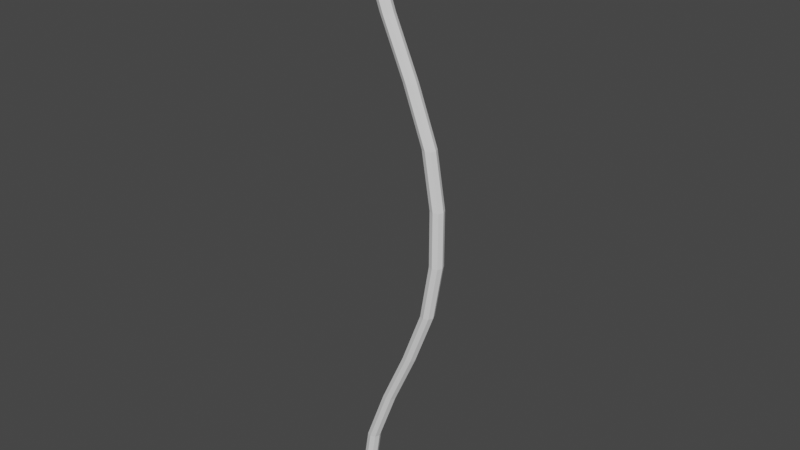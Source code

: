# Source: Bow.blend  (saved by Blender 2.92.15; exported with 4.5.12 LTS)
import bpy
from mathutils import Matrix  # noqa: F401  (used for matrix-valued properties, if any)

bpy.ops.wm.read_factory_settings(use_empty=True)
scene = bpy.context.scene
scene.name = 'Scene'

# ---- world
world_world = bpy.data.worlds.new('World'); scene.world = world_world
world_world.use_nodes = True; world_world.node_tree.nodes.clear()
_N = world_world.node_tree.nodes; _L = world_world.node_tree.links
n0 = _N.new('ShaderNodeOutputWorld'); n0.name = 'World Output'; n0.location = (300, 300)
n1 = _N.new('ShaderNodeBackground'); n1.name = 'Background'; n1.location = (10, 300)
n1.inputs[0].default_value = (0.05088, 0.05088, 0.05088, 1.0)
_L.new(n1.outputs[0], n0.inputs[0])
n0.is_active_output = True
world_world.color = (0.05088, 0.05088, 0.05088)
world_world.use_sun_shadow = False
world_world.sun_shadow_jitter_overblur = 0.0

# ---- meshes
me_cylinder = bpy.data.meshes.new('Cylinder')
me_cylinder.from_pydata([(-0.2497, 0.9, -0.02), (-0.2497, -0.9, -0.02), (-0.2633, 0.9, -0.01414), (-0.2641, -0.9, -0.01414), (-0.2691, 0.9, 8.091e-08), (-0.27, -0.9, -5.734e-08), (-0.2639, 0.9, 0.01414), (-0.2641, -0.9, 0.01414), (-0.25, 0.9, 0.02), (-0.25, -0.9, 0.02), (-0.2359, 0.9, 0.01414), (-0.2359, -0.9, 0.01414), (-0.23, 0.9, 9.41e-08), (-0.23, -0.9, -7.399e-08), (-0.2359, 0.9, -0.01414), (-0.2356, -0.9, -0.01414), (-0.2243, 0.7364, -0.02), (-0.1633, 0.5727, -0.02), (-0.09006, 0.4091, -0.02), (-0.02789, 0.2455, -0.02), (-7.194e-05, 0.08182, -0.02), (-7.196e-05, -0.08182, -0.02), (-0.0279, -0.2455, -0.02), (-0.09006, -0.4091, -0.02), (-0.1633, -0.5727, -0.02), (-0.2243, -0.7364, -0.02), (-0.2386, -0.7364, -0.01414), (-0.1776, -0.5727, -0.01414), (-0.1043, -0.4091, -0.01414), (-0.04209, -0.2455, -0.01414), (-0.01422, -0.08182, -0.01414), (-0.01421, 0.08182, -0.01414), (-0.04191, 0.2455, -0.01414), (-0.104, 0.4091, -0.01414), (-0.177, 0.5727, -0.01414), (-0.2379, 0.7364, -0.01414), (-0.2445, -0.7364, -5.13e-08), (-0.1834, -0.5727, -4.682e-08), (-0.1102, -0.4091, -2.797e-08), (-0.04795, -0.2455, -1.981e-08), (-0.02007, -0.08182, -4.562e-09), (-0.02007, 0.08182, 8.179e-09), (-0.04777, 0.2455, 2.399e-08), (-0.1098, 0.4091, 4.503e-08), (-0.1829, 0.5727, 6.283e-08), (-0.2438, 0.7364, 7.265e-08), (-0.2386, -0.7364, 0.01414), (-0.1776, -0.5727, 0.01414), (-0.1043, -0.4091, 0.01414), (-0.04209, -0.2455, 0.01414), (-0.01422, -0.08182, 0.01414), (-0.01421, 0.08182, 0.01414), (-0.04204, 0.2455, 0.01414), (-0.1042, 0.4091, 0.01414), (-0.1774, 0.5727, 0.01414), (-0.2384, 0.7364, 0.01414), (-0.2245, -0.7364, 0.02), (-0.1634, -0.5727, 0.02), (-0.09017, -0.4091, 0.02), (-0.02795, -0.2455, 0.02), (-7.45e-05, -0.08182, 0.02), (-7.448e-05, 0.08182, 0.02), (-0.02795, 0.2455, 0.02), (-0.09017, 0.4091, 0.02), (-0.1634, 0.5727, 0.02), (-0.2245, 0.7364, 0.02), (-0.2103, -0.7364, 0.01414), (-0.1493, -0.5727, 0.01414), (-0.07602, -0.4091, 0.01414), (-0.01381, -0.2455, 0.01414), (0.01407, -0.08182, 0.01414), (0.01407, 0.08182, 0.01414), (-0.01381, 0.2455, 0.01414), (-0.07602, 0.4091, 0.01414), (-0.1493, 0.5727, 0.01414), (-0.2103, 0.7364, 0.01414), (-0.2045, -0.7364, -5.305e-08), (-0.1434, -0.5727, -4.857e-08), (-0.07017, -0.4091, -2.972e-08), (-0.007949, -0.2455, -2.156e-08), (0.01993, -0.08182, -8.173e-09), (0.01993, 0.08182, 6.431e-09), (-0.007948, 0.2455, 2.132e-08), (-0.07017, 0.4091, 3.585e-08), (-0.1434, 0.5727, 6.111e-08), (-0.2045, 0.7364, 7.093e-08), (-0.2101, -0.7364, -0.01414), (-0.1491, -0.5727, -0.01414), (-0.07592, -0.4091, -0.01414), (-0.01375, -0.2455, -0.01414), (0.01407, -0.08182, -0.01414), (0.01407, 0.08182, -0.01414), (-0.01381, 0.2455, -0.01414), (-0.07602, 0.4091, -0.01414), (-0.1493, 0.5727, -0.01414), (-0.2103, 0.7364, -0.01414)], [], [(25, 1, 3, 26), (26, 3, 5, 36), (36, 5, 7, 46), (46, 7, 9, 56), (56, 9, 11, 66), (66, 11, 13, 76), (3, 1, 15, 13, 11, 9, 7, 5), (76, 13, 15, 86), (86, 15, 1, 25), (0, 2, 4, 6, 8, 10, 12, 14), (14, 95, 16, 0), (95, 94, 17, 16), (94, 93, 18, 17), (93, 92, 19, 18), (92, 91, 20, 19), (91, 90, 21, 20), (90, 89, 22, 21), (89, 88, 23, 22), (88, 87, 24, 23), (87, 86, 25, 24), (12, 85, 95, 14), (85, 84, 94, 95), (84, 83, 93, 94), (83, 82, 92, 93), (82, 81, 91, 92), (81, 80, 90, 91), (80, 79, 89, 90), (79, 78, 88, 89), (78, 77, 87, 88), (77, 76, 86, 87), (10, 75, 85, 12), (75, 74, 84, 85), (74, 73, 83, 84), (73, 72, 82, 83), (72, 71, 81, 82), (71, 70, 80, 81), (70, 69, 79, 80), (69, 68, 78, 79), (68, 67, 77, 78), (67, 66, 76, 77), (8, 65, 75, 10), (65, 64, 74, 75), (64, 63, 73, 74), (63, 62, 72, 73), (62, 61, 71, 72), (61, 60, 70, 71), (60, 59, 69, 70), (59, 58, 68, 69), (58, 57, 67, 68), (57, 56, 66, 67), (6, 55, 65, 8), (55, 54, 64, 65), (54, 53, 63, 64), (53, 52, 62, 63), (52, 51, 61, 62), (51, 50, 60, 61), (50, 49, 59, 60), (49, 48, 58, 59), (48, 47, 57, 58), (47, 46, 56, 57), (4, 45, 55, 6), (45, 44, 54, 55), (44, 43, 53, 54), (43, 42, 52, 53), (42, 41, 51, 52), (41, 40, 50, 51), (40, 39, 49, 50), (39, 38, 48, 49), (38, 37, 47, 48), (37, 36, 46, 47), (2, 35, 45, 4), (35, 34, 44, 45), (34, 33, 43, 44), (33, 32, 42, 43), (32, 31, 41, 42), (31, 30, 40, 41), (30, 29, 39, 40), (29, 28, 38, 39), (28, 27, 37, 38), (27, 26, 36, 37), (0, 16, 35, 2), (16, 17, 34, 35), (17, 18, 33, 34), (18, 19, 32, 33), (19, 20, 31, 32), (20, 21, 30, 31), (21, 22, 29, 30), (22, 23, 28, 29), (23, 24, 27, 28), (24, 25, 26, 27)])
_uv = me_cylinder.uv_layers.new(name='UVMap')
_uv.uv.foreach_set('vector', [1.0, 0.9545, 1.0, 1.0, 0.875, 1.0, 0.875, 0.9545, 0.875, 0.9545, 0.875, 1.0, 0.75, 1.0, 0.75, 0.9545, 0.75, 0.9545, 0.75, 1.0, 0.625, 1.0, 0.625, 0.9545, 0.625, 0.9545, 0.625, 1.0, 0.5, 1.0, 0.5, 0.9545, 0.5, 0.9545, 0.5, 1.0, 0.375, 1.0, 0.375, 0.9545, 0.375, 0.9545, 0.375, 1.0, 0.25, 1.0, 0.25, 0.9545, 0.4197, 0.4197, 0.25, 0.49, 0.08029, 0.4197, 0.01, 0.25, 0.08029, 0.08029, 0.25, 0.01, 0.4197, 0.08029, 0.49, 0.25, 0.25, 0.9545, 0.25, 1.0, 0.125, 1.0, 0.125, 0.9545, 0.125, 0.9545, 0.125, 1.0, 0.0, 1.0, 0.0, 0.9545, 0.75, 0.49, 0.9197, 0.4197, 0.99, 0.25, 0.9197, 0.08029, 0.75, 0.01, 0.5803, 0.08029, 0.51, 0.25, 0.5803, 0.4197, 0.125, 0.5, 0.125, 0.5455, 0.0, 0.5455, 0.0, 0.5, 0.125, 0.5455, 0.125, 0.5909, 0.0, 0.5909, 0.0, 0.5455, 0.125, 0.5909, 0.125, 0.6364, 0.0, 0.6364, 0.0, 0.5909, 0.125, 0.6364, 0.125, 0.6818, 0.0, 0.6818, 0.0, 0.6364, 0.125, 0.6818, 0.125, 0.7273, 0.0, 0.7273, 0.0, 0.6818, 0.125, 0.7273, 0.125, 0.7727, 0.0, 0.7727, 0.0, 0.7273, 0.125, 0.7727, 0.125, 0.8182, 0.0, 0.8182, 0.0, 0.7727, 0.125, 0.8182, 0.125, 0.8636, 0.0, 0.8636, 0.0, 0.8182, 0.125, 0.8636, 0.125, 0.9091, 0.0, 0.9091, 0.0, 0.8636, 0.125, 0.9091, 0.125, 0.9545, 0.0, 0.9545, 0.0, 0.9091, 0.25, 0.5, 0.25, 0.5455, 0.125, 0.5455, 0.125, 0.5, 0.25, 0.5455, 0.25, 0.5909, 0.125, 0.5909, 0.125, 0.5455, 0.25, 0.5909, 0.25, 0.6364, 0.125, 0.6364, 0.125, 0.5909, 0.25, 0.6364, 0.25, 0.6818, 0.125, 0.6818, 0.125, 0.6364, 0.25, 0.6818, 0.25, 0.7273, 0.125, 0.7273, 0.125, 0.6818, 0.25, 0.7273, 0.25, 0.7727, 0.125, 0.7727, 0.125, 0.7273, 0.25, 0.7727, 0.25, 0.8182, 0.125, 0.8182, 0.125, 0.7727, 0.25, 0.8182, 0.25, 0.8636, 0.125, 0.8636, 0.125, 0.8182, 0.25, 0.8636, 0.25, 0.9091, 0.125, 0.9091, 0.125, 0.8636, 0.25, 0.9091, 0.25, 0.9545, 0.125, 0.9545, 0.125, 0.9091, 0.375, 0.5, 0.375, 0.5455, 0.25, 0.5455, 0.25, 0.5, 0.375, 0.5455, 0.375, 0.5909, 0.25, 0.5909, 0.25, 0.5455, 0.375, 0.5909, 0.375, 0.6364, 0.25, 0.6364, 0.25, 0.5909, 0.375, 0.6364, 0.375, 0.6818, 0.25, 0.6818, 0.25, 0.6364, 0.375, 0.6818, 0.375, 0.7273, 0.25, 0.7273, 0.25, 0.6818, 0.375, 0.7273, 0.375, 0.7727, 0.25, 0.7727, 0.25, 0.7273, 0.375, 0.7727, 0.375, 0.8182, 0.25, 0.8182, 0.25, 0.7727, 0.375, 0.8182, 0.375, 0.8636, 0.25, 0.8636, 0.25, 0.8182, 0.375, 0.8636, 0.375, 0.9091, 0.25, 0.9091, 0.25, 0.8636, 0.375, 0.9091, 0.375, 0.9545, 0.25, 0.9545, 0.25, 0.9091, 0.5, 0.5, 0.5, 0.5455, 0.375, 0.5455, 0.375, 0.5, 0.5, 0.5455, 0.5, 0.5909, 0.375, 0.5909, 0.375, 0.5455, 0.5, 0.5909, 0.5, 0.6364, 0.375, 0.6364, 0.375, 0.5909, 0.5, 0.6364, 0.5, 0.6818, 0.375, 0.6818, 0.375, 0.6364, 0.5, 0.6818, 0.5, 0.7273, 0.375, 0.7273, 0.375, 0.6818, 0.5, 0.7273, 0.5, 0.7727, 0.375, 0.7727, 0.375, 0.7273, 0.5, 0.7727, 0.5, 0.8182, 0.375, 0.8182, 0.375, 0.7727, 0.5, 0.8182, 0.5, 0.8636, 0.375, 0.8636, 0.375, 0.8182, 0.5, 0.8636, 0.5, 0.9091, 0.375, 0.9091, 0.375, 0.8636, 0.5, 0.9091, 0.5, 0.9545, 0.375, 0.9545, 0.375, 0.9091, 0.625, 0.5, 0.625, 0.5455, 0.5, 0.5455, 0.5, 0.5, 0.625, 0.5455, 0.625, 0.5909, 0.5, 0.5909, 0.5, 0.5455, 0.625, 0.5909, 0.625, 0.6364, 0.5, 0.6364, 0.5, 0.5909, 0.625, 0.6364, 0.625, 0.6818, 0.5, 0.6818, 0.5, 0.6364, 0.625, 0.6818, 0.625, 0.7273, 0.5, 0.7273, 0.5, 0.6818, 0.625, 0.7273, 0.625, 0.7727, 0.5, 0.7727, 0.5, 0.7273, 0.625, 0.7727, 0.625, 0.8182, 0.5, 0.8182, 0.5, 0.7727, 0.625, 0.8182, 0.625, 0.8636, 0.5, 0.8636, 0.5, 0.8182, 0.625, 0.8636, 0.625, 0.9091, 0.5, 0.9091, 0.5, 0.8636, 0.625, 0.9091, 0.625, 0.9545, 0.5, 0.9545, 0.5, 0.9091, 0.75, 0.5, 0.75, 0.5455, 0.625, 0.5455, 0.625, 0.5, 0.75, 0.5455, 0.75, 0.5909, 0.625, 0.5909, 0.625, 0.5455, 0.75, 0.5909, 0.75, 0.6364, 0.625, 0.6364, 0.625, 0.5909, 0.75, 0.6364, 0.75, 0.6818, 0.625, 0.6818, 0.625, 0.6364, 0.75, 0.6818, 0.75, 0.7273, 0.625, 0.7273, 0.625, 0.6818, 0.75, 0.7273, 0.75, 0.7727, 0.625, 0.7727, 0.625, 0.7273, 0.75, 0.7727, 0.75, 0.8182, 0.625, 0.8182, 0.625, 0.7727, 0.75, 0.8182, 0.75, 0.8636, 0.625, 0.8636, 0.625, 0.8182, 0.75, 0.8636, 0.75, 0.9091, 0.625, 0.9091, 0.625, 0.8636, 0.75, 0.9091, 0.75, 0.9545, 0.625, 0.9545, 0.625, 0.9091, 0.875, 0.5, 0.875, 0.5455, 0.75, 0.5455, 0.75, 0.5, 0.875, 0.5455, 0.875, 0.5909, 0.75, 0.5909, 0.75, 0.5455, 0.875, 0.5909, 0.875, 0.6364, 0.75, 0.6364, 0.75, 0.5909, 0.875, 0.6364, 0.875, 0.6818, 0.75, 0.6818, 0.75, 0.6364, 0.875, 0.6818, 0.875, 0.7273, 0.75, 0.7273, 0.75, 0.6818, 0.875, 0.7273, 0.875, 0.7727, 0.75, 0.7727, 0.75, 0.7273, 0.875, 0.7727, 0.875, 0.8182, 0.75, 0.8182, 0.75, 0.7727, 0.875, 0.8182, 0.875, 0.8636, 0.75, 0.8636, 0.75, 0.8182, 0.875, 0.8636, 0.875, 0.9091, 0.75, 0.9091, 0.75, 0.8636, 0.875, 0.9091, 0.875, 0.9545, 0.75, 0.9545, 0.75, 0.9091, 1.0, 0.5, 1.0, 0.5455, 0.875, 0.5455, 0.875, 0.5, 1.0, 0.5455, 1.0, 0.5909, 0.875, 0.5909, 0.875, 0.5455, 1.0, 0.5909, 1.0, 0.6364, 0.875, 0.6364, 0.875, 0.5909, 1.0, 0.6364, 1.0, 0.6818, 0.875, 0.6818, 0.875, 0.6364, 1.0, 0.6818, 1.0, 0.7273, 0.875, 0.7273, 0.875, 0.6818, 1.0, 0.7273, 1.0, 0.7727, 0.875, 0.7727, 0.875, 0.7273, 1.0, 0.7727, 1.0, 0.8182, 0.875, 0.8182, 0.875, 0.7727, 1.0, 0.8182, 1.0, 0.8636, 0.875, 0.8636, 0.875, 0.8182, 1.0, 0.8636, 1.0, 0.9091, 0.875, 0.9091, 0.875, 0.8636, 1.0, 0.9091, 1.0, 0.9545, 0.875, 0.9545, 0.875, 0.9091])
me_cylinder.use_remesh_fix_poles = True
me_cylinder.use_remesh_preserve_attributes = False
me_cylinder.use_mirror_vertex_groups = False
me_cylinder.update()

# ---- objects
ob_bow = bpy.data.objects.new('Bow', me_cylinder)

# ---- transforms, parenting, visibility, modifiers, constraints
ob_bow.location = (0.0, 0.0, 0.0)
ob_bow.rotation_euler = (-1.571, -0.0, 0.0)
ob_bow.lineart.crease_threshold = 0.0

# ---- collection membership
scene.collection.objects.link(ob_bow)

# ---- scene / render settings (as saved in the file)
scene.frame_start = 1; scene.frame_end = 250; scene.frame_set(1)
scene.render.engine = 'BLENDER_EEVEE_NEXT'
scene.cycles.use_denoising = False
scene.cycles.samples = 128
scene.cycles.sampling_pattern = 'TABULATED_SOBOL'
scene.cycles.use_adaptive_sampling = False
scene.cycles.use_light_tree = False
scene.view_settings.view_transform = 'Filmic'
bpy.context.view_layer.update()

# ---- added for rendering (the .blend has no active camera and no usable light): camera, sun
cam_auto = bpy.data.cameras.new('AutoCamera')
cam_auto.lens = 50.0
cam_auto.sensor_width = 36.0
cam_auto.clip_end = 1000.0
ob_auto_camera = bpy.data.objects.new('AutoCamera', cam_auto)
scene.collection.objects.link(ob_auto_camera)
ob_auto_camera.location = (1.56224, -2.02473, 1.34982)
ob_auto_camera.rotation_euler = (1.09748, -7.21219e-08, 0.694738)
scene.camera = ob_auto_camera
light_auto_sun = bpy.data.lights.new('AutoSun', 'SUN')
light_auto_sun.energy = 3.0
light_auto_sun.angle = 0.0523599
ob_auto_sun = bpy.data.objects.new('AutoSun', light_auto_sun)
scene.collection.objects.link(ob_auto_sun)
ob_auto_sun.rotation_euler = (0.872665, 0.174533, 0.523599)
bpy.context.view_layer.update()
